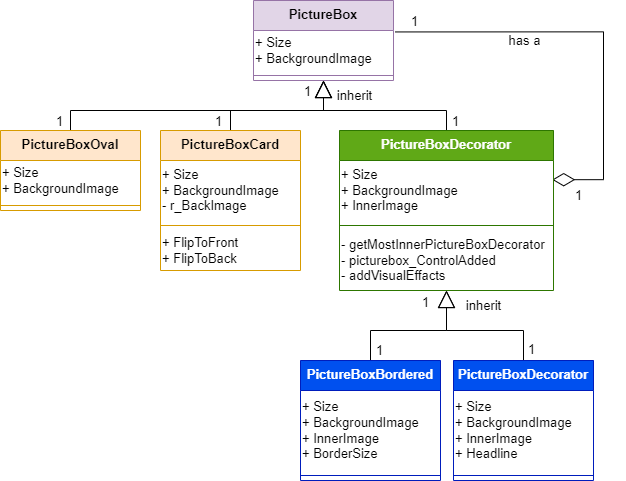

The diagram above was exported from draw.io. Its source (the exported page's mxGraphModel, read from the mxfile embedded in the PNG):
<mxGraphModel dx="931" dy="1718" grid="1" gridSize="10" guides="1" tooltips="1" connect="1" arrows="1" fold="1" page="1" pageScale="1" pageWidth="827" pageHeight="1169" math="0" shadow="0">
  <root>
    <mxCell id="WIyWlLk6GJQsqaUBKTNV-0" />
    <mxCell id="WIyWlLk6GJQsqaUBKTNV-1" parent="WIyWlLk6GJQsqaUBKTNV-0" />
    <mxCell id="-YqJ0aEvaTGNPvdqg6cp-2" value="PictureBox" style="swimlane;fontStyle=1;align=center;verticalAlign=top;childLayout=stackLayout;horizontal=1;startSize=30;horizontalStack=0;resizeParent=1;resizeParentMax=0;resizeLast=0;collapsible=1;marginBottom=0;fontSize=13;fillColor=#e1d5e7;strokeColor=#9673a6;" vertex="1" parent="WIyWlLk6GJQsqaUBKTNV-1">
      <mxGeometry x="283" y="-1150" width="140" height="80" as="geometry" />
    </mxCell>
    <mxCell id="-YqJ0aEvaTGNPvdqg6cp-131" value="+ Size&lt;br&gt;+ BackgroundImage" style="text;html=1;align=left;verticalAlign=middle;resizable=0;points=[];autosize=1;strokeColor=none;fillColor=none;fontSize=13;" vertex="1" parent="-YqJ0aEvaTGNPvdqg6cp-2">
      <mxGeometry y="30" width="140" height="40" as="geometry" />
    </mxCell>
    <mxCell id="-YqJ0aEvaTGNPvdqg6cp-4" value="" style="line;strokeWidth=1;fillColor=none;align=left;verticalAlign=middle;spacingTop=-1;spacingLeft=3;spacingRight=3;rotatable=0;labelPosition=right;points=[];portConstraint=eastwest;strokeColor=inherit;fontSize=13;" vertex="1" parent="-YqJ0aEvaTGNPvdqg6cp-2">
      <mxGeometry y="70" width="140" height="10" as="geometry" />
    </mxCell>
    <mxCell id="-YqJ0aEvaTGNPvdqg6cp-164" style="edgeStyle=orthogonalEdgeStyle;rounded=0;orthogonalLoop=1;jettySize=auto;html=1;exitX=0.5;exitY=0;exitDx=0;exitDy=0;fontSize=13;endArrow=block;endFill=0;endSize=15;" edge="1" parent="WIyWlLk6GJQsqaUBKTNV-1" source="-YqJ0aEvaTGNPvdqg6cp-133">
      <mxGeometry relative="1" as="geometry">
        <mxPoint x="353" y="-1070" as="targetPoint" />
      </mxGeometry>
    </mxCell>
    <mxCell id="-YqJ0aEvaTGNPvdqg6cp-133" value="PictureBoxOval" style="swimlane;fontStyle=1;align=center;verticalAlign=top;childLayout=stackLayout;horizontal=1;startSize=30;horizontalStack=0;resizeParent=1;resizeParentMax=0;resizeLast=0;collapsible=1;marginBottom=0;fontSize=13;fillColor=#ffe6cc;strokeColor=#d79b00;" vertex="1" parent="WIyWlLk6GJQsqaUBKTNV-1">
      <mxGeometry x="30" y="-1020" width="140" height="80" as="geometry" />
    </mxCell>
    <mxCell id="-YqJ0aEvaTGNPvdqg6cp-134" value="+ Size&lt;br&gt;+ BackgroundImage" style="text;html=1;align=left;verticalAlign=middle;resizable=0;points=[];autosize=1;strokeColor=none;fillColor=none;fontSize=13;" vertex="1" parent="-YqJ0aEvaTGNPvdqg6cp-133">
      <mxGeometry y="30" width="140" height="40" as="geometry" />
    </mxCell>
    <mxCell id="-YqJ0aEvaTGNPvdqg6cp-135" value="" style="line;strokeWidth=1;fillColor=none;align=left;verticalAlign=middle;spacingTop=-1;spacingLeft=3;spacingRight=3;rotatable=0;labelPosition=right;points=[];portConstraint=eastwest;strokeColor=inherit;fontSize=13;" vertex="1" parent="-YqJ0aEvaTGNPvdqg6cp-133">
      <mxGeometry y="70" width="140" height="10" as="geometry" />
    </mxCell>
    <mxCell id="-YqJ0aEvaTGNPvdqg6cp-160" style="edgeStyle=orthogonalEdgeStyle;rounded=0;orthogonalLoop=1;jettySize=auto;html=1;exitX=0.5;exitY=0;exitDx=0;exitDy=0;entryX=0.5;entryY=1;entryDx=0;entryDy=0;fontSize=13;endArrow=block;endFill=0;endSize=15;" edge="1" parent="WIyWlLk6GJQsqaUBKTNV-1" source="-YqJ0aEvaTGNPvdqg6cp-136" target="-YqJ0aEvaTGNPvdqg6cp-2">
      <mxGeometry relative="1" as="geometry" />
    </mxCell>
    <mxCell id="-YqJ0aEvaTGNPvdqg6cp-136" value="PictureBoxCard" style="swimlane;fontStyle=1;align=center;verticalAlign=top;childLayout=stackLayout;horizontal=1;startSize=30;horizontalStack=0;resizeParent=1;resizeParentMax=0;resizeLast=0;collapsible=1;marginBottom=0;fontSize=13;fillColor=#ffe6cc;strokeColor=#d79b00;" vertex="1" parent="WIyWlLk6GJQsqaUBKTNV-1">
      <mxGeometry x="190" y="-1020" width="140" height="140" as="geometry" />
    </mxCell>
    <mxCell id="-YqJ0aEvaTGNPvdqg6cp-137" value="+ Size&lt;br&gt;+ BackgroundImage&lt;br&gt;- r_BackImage" style="text;html=1;align=left;verticalAlign=middle;resizable=0;points=[];autosize=1;strokeColor=none;fillColor=none;fontSize=13;" vertex="1" parent="-YqJ0aEvaTGNPvdqg6cp-136">
      <mxGeometry y="30" width="140" height="60" as="geometry" />
    </mxCell>
    <mxCell id="-YqJ0aEvaTGNPvdqg6cp-138" value="" style="line;strokeWidth=1;fillColor=none;align=left;verticalAlign=middle;spacingTop=-1;spacingLeft=3;spacingRight=3;rotatable=0;labelPosition=right;points=[];portConstraint=eastwest;strokeColor=inherit;fontSize=13;" vertex="1" parent="-YqJ0aEvaTGNPvdqg6cp-136">
      <mxGeometry y="90" width="140" height="10" as="geometry" />
    </mxCell>
    <mxCell id="-YqJ0aEvaTGNPvdqg6cp-171" value="+ FlipToFront&lt;br&gt;+ FlipToBack" style="text;html=1;align=left;verticalAlign=middle;resizable=0;points=[];autosize=1;strokeColor=none;fillColor=none;fontSize=13;" vertex="1" parent="-YqJ0aEvaTGNPvdqg6cp-136">
      <mxGeometry y="100" width="140" height="40" as="geometry" />
    </mxCell>
    <mxCell id="-YqJ0aEvaTGNPvdqg6cp-168" style="edgeStyle=orthogonalEdgeStyle;rounded=0;orthogonalLoop=1;jettySize=auto;html=1;exitX=0.5;exitY=0;exitDx=0;exitDy=0;fontSize=13;endArrow=block;endFill=0;endSize=15;" edge="1" parent="WIyWlLk6GJQsqaUBKTNV-1" source="-YqJ0aEvaTGNPvdqg6cp-139">
      <mxGeometry relative="1" as="geometry">
        <mxPoint x="353" y="-1070" as="targetPoint" />
      </mxGeometry>
    </mxCell>
    <mxCell id="-YqJ0aEvaTGNPvdqg6cp-170" style="edgeStyle=orthogonalEdgeStyle;rounded=0;orthogonalLoop=1;jettySize=auto;html=1;exitX=0.994;exitY=0.32;exitDx=0;exitDy=0;entryX=1.011;entryY=0.036;entryDx=0;entryDy=0;entryPerimeter=0;fontSize=13;endArrow=none;endFill=0;endSize=15;exitPerimeter=0;startArrow=diamondThin;startFill=0;startSize=20;" edge="1" parent="WIyWlLk6GJQsqaUBKTNV-1" source="-YqJ0aEvaTGNPvdqg6cp-140" target="-YqJ0aEvaTGNPvdqg6cp-131">
      <mxGeometry relative="1" as="geometry">
        <Array as="points">
          <mxPoint x="633" y="-971" />
          <mxPoint x="633" y="-1119" />
        </Array>
      </mxGeometry>
    </mxCell>
    <mxCell id="-YqJ0aEvaTGNPvdqg6cp-139" value="PictureBoxDecorator" style="swimlane;fontStyle=1;align=center;verticalAlign=top;childLayout=stackLayout;horizontal=1;startSize=30;horizontalStack=0;resizeParent=1;resizeParentMax=0;resizeLast=0;collapsible=1;marginBottom=0;fontSize=13;fillColor=#60a917;strokeColor=#2D7600;fontColor=#ffffff;" vertex="1" parent="WIyWlLk6GJQsqaUBKTNV-1">
      <mxGeometry x="369" y="-1020" width="214" height="160" as="geometry" />
    </mxCell>
    <mxCell id="-YqJ0aEvaTGNPvdqg6cp-140" value="+ Size&lt;br&gt;+ BackgroundImage&lt;br&gt;+ InnerImage" style="text;html=1;align=left;verticalAlign=middle;resizable=0;points=[];autosize=1;strokeColor=none;fillColor=none;fontSize=13;" vertex="1" parent="-YqJ0aEvaTGNPvdqg6cp-139">
      <mxGeometry y="30" width="214" height="60" as="geometry" />
    </mxCell>
    <mxCell id="-YqJ0aEvaTGNPvdqg6cp-141" value="" style="line;strokeWidth=1;fillColor=none;align=left;verticalAlign=middle;spacingTop=-1;spacingLeft=3;spacingRight=3;rotatable=0;labelPosition=right;points=[];portConstraint=eastwest;strokeColor=inherit;fontSize=13;" vertex="1" parent="-YqJ0aEvaTGNPvdqg6cp-139">
      <mxGeometry y="90" width="214" height="10" as="geometry" />
    </mxCell>
    <mxCell id="-YqJ0aEvaTGNPvdqg6cp-172" value="- getMostInnerPictureBoxDecorator&lt;br&gt;- picturebox_ControlAdded&lt;br&gt;&lt;div style=&quot;&quot;&gt;&lt;span style=&quot;background-color: initial;&quot;&gt;- addVisualEffacts&lt;/span&gt;&lt;/div&gt;" style="text;html=1;align=left;verticalAlign=middle;resizable=0;points=[];autosize=1;strokeColor=none;fillColor=none;fontSize=13;" vertex="1" parent="-YqJ0aEvaTGNPvdqg6cp-139">
      <mxGeometry y="100" width="214" height="60" as="geometry" />
    </mxCell>
    <mxCell id="-YqJ0aEvaTGNPvdqg6cp-155" style="edgeStyle=orthogonalEdgeStyle;rounded=0;orthogonalLoop=1;jettySize=auto;html=1;exitX=0.5;exitY=0;exitDx=0;exitDy=0;entryX=0.5;entryY=1;entryDx=0;entryDy=0;fontSize=13;endArrow=block;endFill=0;endSize=15;" edge="1" parent="WIyWlLk6GJQsqaUBKTNV-1" source="-YqJ0aEvaTGNPvdqg6cp-145" target="-YqJ0aEvaTGNPvdqg6cp-139">
      <mxGeometry relative="1" as="geometry" />
    </mxCell>
    <mxCell id="-YqJ0aEvaTGNPvdqg6cp-145" value="PictureBoxBordered" style="swimlane;fontStyle=1;align=center;verticalAlign=top;childLayout=stackLayout;horizontal=1;startSize=30;horizontalStack=0;resizeParent=1;resizeParentMax=0;resizeLast=0;collapsible=1;marginBottom=0;fontSize=13;fillColor=#0050ef;strokeColor=#001DBC;fontColor=#ffffff;" vertex="1" parent="WIyWlLk6GJQsqaUBKTNV-1">
      <mxGeometry x="330" y="-790" width="140" height="120" as="geometry" />
    </mxCell>
    <mxCell id="-YqJ0aEvaTGNPvdqg6cp-146" value="+ Size&lt;br&gt;+ BackgroundImage&lt;br&gt;+ InnerImage&lt;br&gt;+ BorderSize" style="text;html=1;align=left;verticalAlign=middle;resizable=0;points=[];autosize=1;strokeColor=none;fillColor=none;fontSize=13;" vertex="1" parent="-YqJ0aEvaTGNPvdqg6cp-145">
      <mxGeometry y="30" width="140" height="80" as="geometry" />
    </mxCell>
    <mxCell id="-YqJ0aEvaTGNPvdqg6cp-147" value="" style="line;strokeWidth=1;fillColor=none;align=left;verticalAlign=middle;spacingTop=-1;spacingLeft=3;spacingRight=3;rotatable=0;labelPosition=right;points=[];portConstraint=eastwest;strokeColor=inherit;fontSize=13;" vertex="1" parent="-YqJ0aEvaTGNPvdqg6cp-145">
      <mxGeometry y="110" width="140" height="10" as="geometry" />
    </mxCell>
    <mxCell id="-YqJ0aEvaTGNPvdqg6cp-159" style="edgeStyle=orthogonalEdgeStyle;rounded=0;orthogonalLoop=1;jettySize=auto;html=1;exitX=0.5;exitY=0;exitDx=0;exitDy=0;fontSize=13;endArrow=block;endFill=0;endSize=15;" edge="1" parent="WIyWlLk6GJQsqaUBKTNV-1" source="-YqJ0aEvaTGNPvdqg6cp-149" target="-YqJ0aEvaTGNPvdqg6cp-172">
      <mxGeometry relative="1" as="geometry">
        <mxPoint x="519" y="-920" as="targetPoint" />
      </mxGeometry>
    </mxCell>
    <mxCell id="-YqJ0aEvaTGNPvdqg6cp-149" value="PictureBoxDecorator" style="swimlane;fontStyle=1;align=center;verticalAlign=top;childLayout=stackLayout;horizontal=1;startSize=30;horizontalStack=0;resizeParent=1;resizeParentMax=0;resizeLast=0;collapsible=1;marginBottom=0;fontSize=13;fillColor=#0050ef;strokeColor=#001DBC;fontColor=#ffffff;" vertex="1" parent="WIyWlLk6GJQsqaUBKTNV-1">
      <mxGeometry x="483" y="-790" width="140" height="120" as="geometry" />
    </mxCell>
    <mxCell id="-YqJ0aEvaTGNPvdqg6cp-150" value="+ Size&lt;br&gt;+ BackgroundImage&lt;br&gt;+ InnerImage&lt;br&gt;+ Headline" style="text;html=1;align=left;verticalAlign=middle;resizable=0;points=[];autosize=1;strokeColor=none;fillColor=none;fontSize=13;" vertex="1" parent="-YqJ0aEvaTGNPvdqg6cp-149">
      <mxGeometry y="30" width="140" height="80" as="geometry" />
    </mxCell>
    <mxCell id="-YqJ0aEvaTGNPvdqg6cp-151" value="" style="line;strokeWidth=1;fillColor=none;align=left;verticalAlign=middle;spacingTop=-1;spacingLeft=3;spacingRight=3;rotatable=0;labelPosition=right;points=[];portConstraint=eastwest;strokeColor=inherit;fontSize=13;" vertex="1" parent="-YqJ0aEvaTGNPvdqg6cp-149">
      <mxGeometry y="110" width="140" height="10" as="geometry" />
    </mxCell>
    <mxCell id="-YqJ0aEvaTGNPvdqg6cp-173" value="1" style="text;html=1;align=center;verticalAlign=middle;resizable=0;points=[];autosize=1;strokeColor=none;fillColor=none;fontSize=13;" vertex="1" parent="WIyWlLk6GJQsqaUBKTNV-1">
      <mxGeometry x="593" y="-970" width="30" height="30" as="geometry" />
    </mxCell>
    <mxCell id="-YqJ0aEvaTGNPvdqg6cp-174" value="has a" style="text;html=1;align=center;verticalAlign=middle;resizable=0;points=[];autosize=1;strokeColor=none;fillColor=none;fontSize=13;" vertex="1" parent="WIyWlLk6GJQsqaUBKTNV-1">
      <mxGeometry x="524" y="-1125" width="60" height="30" as="geometry" />
    </mxCell>
    <mxCell id="-YqJ0aEvaTGNPvdqg6cp-176" value="1" style="text;html=1;align=center;verticalAlign=middle;resizable=0;points=[];autosize=1;strokeColor=none;fillColor=none;fontSize=13;" vertex="1" parent="WIyWlLk6GJQsqaUBKTNV-1">
      <mxGeometry x="429" y="-1144" width="30" height="30" as="geometry" />
    </mxCell>
    <mxCell id="-YqJ0aEvaTGNPvdqg6cp-178" value="inherit" style="text;html=1;align=center;verticalAlign=middle;resizable=0;points=[];autosize=1;strokeColor=none;fillColor=none;fontSize=13;" vertex="1" parent="WIyWlLk6GJQsqaUBKTNV-1">
      <mxGeometry x="354" y="-1070" width="60" height="30" as="geometry" />
    </mxCell>
    <mxCell id="-YqJ0aEvaTGNPvdqg6cp-179" value="inherit" style="text;html=1;align=center;verticalAlign=middle;resizable=0;points=[];autosize=1;strokeColor=none;fillColor=none;fontSize=13;" vertex="1" parent="WIyWlLk6GJQsqaUBKTNV-1">
      <mxGeometry x="483" y="-860" width="60" height="30" as="geometry" />
    </mxCell>
    <mxCell id="-YqJ0aEvaTGNPvdqg6cp-180" value="1" style="text;html=1;align=center;verticalAlign=middle;resizable=0;points=[];autosize=1;strokeColor=none;fillColor=none;fontSize=13;" vertex="1" parent="WIyWlLk6GJQsqaUBKTNV-1">
      <mxGeometry x="546" y="-816" width="30" height="30" as="geometry" />
    </mxCell>
    <mxCell id="-YqJ0aEvaTGNPvdqg6cp-181" value="1" style="text;html=1;align=center;verticalAlign=middle;resizable=0;points=[];autosize=1;strokeColor=none;fillColor=none;fontSize=13;" vertex="1" parent="WIyWlLk6GJQsqaUBKTNV-1">
      <mxGeometry x="394" y="-815" width="30" height="30" as="geometry" />
    </mxCell>
    <mxCell id="-YqJ0aEvaTGNPvdqg6cp-182" value="1" style="text;html=1;align=center;verticalAlign=middle;resizable=0;points=[];autosize=1;strokeColor=none;fillColor=none;fontSize=13;" vertex="1" parent="WIyWlLk6GJQsqaUBKTNV-1">
      <mxGeometry x="440" y="-863" width="30" height="30" as="geometry" />
    </mxCell>
    <mxCell id="-YqJ0aEvaTGNPvdqg6cp-183" value="1" style="text;html=1;align=center;verticalAlign=middle;resizable=0;points=[];autosize=1;strokeColor=none;fillColor=none;fontSize=13;" vertex="1" parent="WIyWlLk6GJQsqaUBKTNV-1">
      <mxGeometry x="322" y="-1074" width="30" height="30" as="geometry" />
    </mxCell>
    <mxCell id="-YqJ0aEvaTGNPvdqg6cp-184" value="1" style="text;html=1;align=center;verticalAlign=middle;resizable=0;points=[];autosize=1;strokeColor=none;fillColor=none;fontSize=13;" vertex="1" parent="WIyWlLk6GJQsqaUBKTNV-1">
      <mxGeometry x="233" y="-1044" width="30" height="30" as="geometry" />
    </mxCell>
    <mxCell id="-YqJ0aEvaTGNPvdqg6cp-185" value="1" style="text;html=1;align=center;verticalAlign=middle;resizable=0;points=[];autosize=1;strokeColor=none;fillColor=none;fontSize=13;" vertex="1" parent="WIyWlLk6GJQsqaUBKTNV-1">
      <mxGeometry x="74" y="-1044" width="30" height="30" as="geometry" />
    </mxCell>
    <mxCell id="-YqJ0aEvaTGNPvdqg6cp-186" value="1" style="text;html=1;align=center;verticalAlign=middle;resizable=0;points=[];autosize=1;strokeColor=none;fillColor=none;fontSize=13;" vertex="1" parent="WIyWlLk6GJQsqaUBKTNV-1">
      <mxGeometry x="470" y="-1044" width="30" height="30" as="geometry" />
    </mxCell>
  </root>
</mxGraphModel>